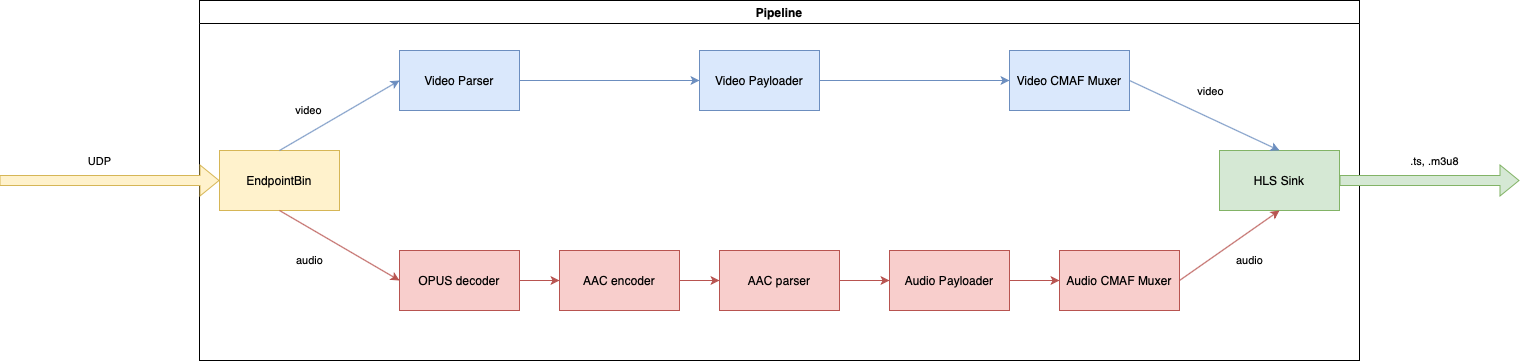

The diagram above was exported from draw.io. Its source (the exported page's mxGraphModel, read from the mxfile embedded in the PNG):
<mxGraphModel dx="1878" dy="717" grid="1" gridSize="10" guides="1" tooltips="1" connect="1" arrows="1" fold="1" page="1" pageScale="1" pageWidth="827" pageHeight="1169" math="0" shadow="0">
  <root>
    <mxCell id="0" />
    <mxCell id="1" parent="0" />
    <mxCell id="PZNo5ALD23-F-9HIo6z0-2" value="Pipeline" style="swimlane;" vertex="1" parent="1">
      <mxGeometry x="-210" y="70" width="1160" height="360" as="geometry" />
    </mxCell>
    <mxCell id="PZNo5ALD23-F-9HIo6z0-3" value="EndpointBin" style="rounded=0;whiteSpace=wrap;html=1;fillColor=#fff2cc;strokeColor=#d6b656;" vertex="1" parent="PZNo5ALD23-F-9HIo6z0-2">
      <mxGeometry x="20" y="150" width="120" height="60" as="geometry" />
    </mxCell>
    <mxCell id="PZNo5ALD23-F-9HIo6z0-4" value="HLS Sink" style="rounded=0;whiteSpace=wrap;html=1;fillColor=#d5e8d4;strokeColor=#82b366;" vertex="1" parent="PZNo5ALD23-F-9HIo6z0-2">
      <mxGeometry x="1020" y="150" width="120" height="60" as="geometry" />
    </mxCell>
    <mxCell id="PZNo5ALD23-F-9HIo6z0-22" style="edgeStyle=orthogonalEdgeStyle;rounded=0;orthogonalLoop=1;jettySize=auto;html=1;exitX=1;exitY=0.5;exitDx=0;exitDy=0;entryX=0;entryY=0.5;entryDx=0;entryDy=0;fillColor=#dae8fc;strokeColor=#6c8ebf;" edge="1" parent="PZNo5ALD23-F-9HIo6z0-2" source="PZNo5ALD23-F-9HIo6z0-5" target="PZNo5ALD23-F-9HIo6z0-6">
      <mxGeometry relative="1" as="geometry" />
    </mxCell>
    <mxCell id="PZNo5ALD23-F-9HIo6z0-5" value="Video Parser" style="rounded=0;whiteSpace=wrap;html=1;fillColor=#dae8fc;strokeColor=#6c8ebf;" vertex="1" parent="PZNo5ALD23-F-9HIo6z0-2">
      <mxGeometry x="200" y="50" width="120" height="60" as="geometry" />
    </mxCell>
    <mxCell id="PZNo5ALD23-F-9HIo6z0-23" style="edgeStyle=orthogonalEdgeStyle;rounded=0;orthogonalLoop=1;jettySize=auto;html=1;exitX=1;exitY=0.5;exitDx=0;exitDy=0;entryX=0;entryY=0.5;entryDx=0;entryDy=0;fillColor=#dae8fc;strokeColor=#6c8ebf;" edge="1" parent="PZNo5ALD23-F-9HIo6z0-2" source="PZNo5ALD23-F-9HIo6z0-6" target="PZNo5ALD23-F-9HIo6z0-7">
      <mxGeometry relative="1" as="geometry" />
    </mxCell>
    <mxCell id="PZNo5ALD23-F-9HIo6z0-6" value="Video Payloader" style="rounded=0;whiteSpace=wrap;html=1;fillColor=#dae8fc;strokeColor=#6c8ebf;" vertex="1" parent="PZNo5ALD23-F-9HIo6z0-2">
      <mxGeometry x="500" y="50" width="120" height="60" as="geometry" />
    </mxCell>
    <mxCell id="PZNo5ALD23-F-9HIo6z0-7" value="Video CMAF Muxer" style="rounded=0;whiteSpace=wrap;html=1;fillColor=#dae8fc;strokeColor=#6c8ebf;" vertex="1" parent="PZNo5ALD23-F-9HIo6z0-2">
      <mxGeometry x="810" y="50" width="120" height="60" as="geometry" />
    </mxCell>
    <mxCell id="PZNo5ALD23-F-9HIo6z0-18" style="edgeStyle=orthogonalEdgeStyle;rounded=0;orthogonalLoop=1;jettySize=auto;html=1;exitX=1;exitY=0.5;exitDx=0;exitDy=0;fillColor=#f8cecc;strokeColor=#b85450;" edge="1" parent="PZNo5ALD23-F-9HIo6z0-2" source="PZNo5ALD23-F-9HIo6z0-9" target="PZNo5ALD23-F-9HIo6z0-10">
      <mxGeometry relative="1" as="geometry" />
    </mxCell>
    <mxCell id="PZNo5ALD23-F-9HIo6z0-9" value="OPUS decoder" style="rounded=0;whiteSpace=wrap;html=1;fillColor=#f8cecc;strokeColor=#b85450;" vertex="1" parent="PZNo5ALD23-F-9HIo6z0-2">
      <mxGeometry x="200" y="250" width="120" height="60" as="geometry" />
    </mxCell>
    <mxCell id="PZNo5ALD23-F-9HIo6z0-19" style="edgeStyle=orthogonalEdgeStyle;rounded=0;orthogonalLoop=1;jettySize=auto;html=1;exitX=1;exitY=0.5;exitDx=0;exitDy=0;fillColor=#f8cecc;strokeColor=#b85450;" edge="1" parent="PZNo5ALD23-F-9HIo6z0-2" source="PZNo5ALD23-F-9HIo6z0-10" target="PZNo5ALD23-F-9HIo6z0-11">
      <mxGeometry relative="1" as="geometry" />
    </mxCell>
    <mxCell id="PZNo5ALD23-F-9HIo6z0-10" value="AAC encoder" style="rounded=0;whiteSpace=wrap;html=1;fillColor=#f8cecc;strokeColor=#b85450;" vertex="1" parent="PZNo5ALD23-F-9HIo6z0-2">
      <mxGeometry x="360" y="250" width="120" height="60" as="geometry" />
    </mxCell>
    <mxCell id="PZNo5ALD23-F-9HIo6z0-20" style="edgeStyle=orthogonalEdgeStyle;rounded=0;orthogonalLoop=1;jettySize=auto;html=1;exitX=1;exitY=0.5;exitDx=0;exitDy=0;entryX=0;entryY=0.5;entryDx=0;entryDy=0;fillColor=#f8cecc;strokeColor=#b85450;" edge="1" parent="PZNo5ALD23-F-9HIo6z0-2" source="PZNo5ALD23-F-9HIo6z0-11" target="PZNo5ALD23-F-9HIo6z0-12">
      <mxGeometry relative="1" as="geometry" />
    </mxCell>
    <mxCell id="PZNo5ALD23-F-9HIo6z0-11" value="AAC parser" style="rounded=0;whiteSpace=wrap;html=1;fillColor=#f8cecc;strokeColor=#b85450;" vertex="1" parent="PZNo5ALD23-F-9HIo6z0-2">
      <mxGeometry x="520" y="250" width="120" height="60" as="geometry" />
    </mxCell>
    <mxCell id="PZNo5ALD23-F-9HIo6z0-21" style="edgeStyle=orthogonalEdgeStyle;rounded=0;orthogonalLoop=1;jettySize=auto;html=1;exitX=1;exitY=0.5;exitDx=0;exitDy=0;entryX=0;entryY=0.5;entryDx=0;entryDy=0;fillColor=#f8cecc;strokeColor=#b85450;" edge="1" parent="PZNo5ALD23-F-9HIo6z0-2" source="PZNo5ALD23-F-9HIo6z0-12" target="PZNo5ALD23-F-9HIo6z0-13">
      <mxGeometry relative="1" as="geometry" />
    </mxCell>
    <mxCell id="PZNo5ALD23-F-9HIo6z0-12" value="Audio Payloader" style="rounded=0;whiteSpace=wrap;html=1;fillColor=#f8cecc;strokeColor=#b85450;" vertex="1" parent="PZNo5ALD23-F-9HIo6z0-2">
      <mxGeometry x="690" y="250" width="120" height="60" as="geometry" />
    </mxCell>
    <mxCell id="PZNo5ALD23-F-9HIo6z0-13" value="Audio CMAF Muxer" style="rounded=0;whiteSpace=wrap;html=1;fillColor=#f8cecc;strokeColor=#b85450;" vertex="1" parent="PZNo5ALD23-F-9HIo6z0-2">
      <mxGeometry x="860" y="250" width="120" height="60" as="geometry" />
    </mxCell>
    <mxCell id="PZNo5ALD23-F-9HIo6z0-15" value="" style="endArrow=classic;html=1;rounded=0;exitX=0.5;exitY=0;exitDx=0;exitDy=0;entryX=0;entryY=0.5;entryDx=0;entryDy=0;fillColor=#dae8fc;strokeColor=#6c8ebf;" edge="1" parent="PZNo5ALD23-F-9HIo6z0-2" source="PZNo5ALD23-F-9HIo6z0-3" target="PZNo5ALD23-F-9HIo6z0-5">
      <mxGeometry width="50" height="50" relative="1" as="geometry">
        <mxPoint x="460" y="180" as="sourcePoint" />
        <mxPoint x="510" y="130" as="targetPoint" />
      </mxGeometry>
    </mxCell>
    <mxCell id="PZNo5ALD23-F-9HIo6z0-16" value="video" style="edgeLabel;html=1;align=center;verticalAlign=middle;resizable=0;points=[];" vertex="1" connectable="0" parent="PZNo5ALD23-F-9HIo6z0-15">
      <mxGeometry x="-0.5339" y="-1" relative="1" as="geometry">
        <mxPoint y="-25" as="offset" />
      </mxGeometry>
    </mxCell>
    <mxCell id="PZNo5ALD23-F-9HIo6z0-17" value="audio" style="endArrow=classic;html=1;rounded=0;exitX=0.5;exitY=1;exitDx=0;exitDy=0;entryX=0;entryY=0.5;entryDx=0;entryDy=0;fillColor=#f8cecc;strokeColor=#b85450;" edge="1" parent="PZNo5ALD23-F-9HIo6z0-2" source="PZNo5ALD23-F-9HIo6z0-3" target="PZNo5ALD23-F-9HIo6z0-9">
      <mxGeometry x="-0.2642" y="-28" width="50" height="50" relative="1" as="geometry">
        <mxPoint x="460" y="180" as="sourcePoint" />
        <mxPoint x="510" y="130" as="targetPoint" />
        <mxPoint as="offset" />
      </mxGeometry>
    </mxCell>
    <mxCell id="PZNo5ALD23-F-9HIo6z0-24" value="audio" style="endArrow=classic;html=1;rounded=0;entryX=0.5;entryY=1;entryDx=0;entryDy=0;exitX=1;exitY=0.5;exitDx=0;exitDy=0;fillColor=#f8cecc;strokeColor=#b85450;" edge="1" parent="PZNo5ALD23-F-9HIo6z0-2" source="PZNo5ALD23-F-9HIo6z0-13" target="PZNo5ALD23-F-9HIo6z0-4">
      <mxGeometry x="0.1275" y="-24" width="50" height="50" relative="1" as="geometry">
        <mxPoint x="690" y="180" as="sourcePoint" />
        <mxPoint x="740" y="130" as="targetPoint" />
        <mxPoint as="offset" />
      </mxGeometry>
    </mxCell>
    <mxCell id="PZNo5ALD23-F-9HIo6z0-25" value="" style="endArrow=classic;html=1;rounded=0;entryX=0.5;entryY=0;entryDx=0;entryDy=0;exitX=1;exitY=0.5;exitDx=0;exitDy=0;fillColor=#dae8fc;strokeColor=#6c8ebf;" edge="1" parent="PZNo5ALD23-F-9HIo6z0-2" source="PZNo5ALD23-F-9HIo6z0-7" target="PZNo5ALD23-F-9HIo6z0-4">
      <mxGeometry width="50" height="50" relative="1" as="geometry">
        <mxPoint x="690" y="180" as="sourcePoint" />
        <mxPoint x="740" y="130" as="targetPoint" />
      </mxGeometry>
    </mxCell>
    <mxCell id="PZNo5ALD23-F-9HIo6z0-26" value="video" style="edgeLabel;html=1;align=center;verticalAlign=middle;resizable=0;points=[];" vertex="1" connectable="0" parent="PZNo5ALD23-F-9HIo6z0-25">
      <mxGeometry x="-0.1989" relative="1" as="geometry">
        <mxPoint x="20" y="-18" as="offset" />
      </mxGeometry>
    </mxCell>
    <mxCell id="PZNo5ALD23-F-9HIo6z0-27" value="" style="shape=flexArrow;endArrow=classic;html=1;rounded=0;fillColor=#d5e8d4;strokeColor=#82b366;" edge="1" parent="1">
      <mxGeometry width="50" height="50" relative="1" as="geometry">
        <mxPoint x="930" y="250" as="sourcePoint" />
        <mxPoint x="1110" y="250" as="targetPoint" />
      </mxGeometry>
    </mxCell>
    <mxCell id="PZNo5ALD23-F-9HIo6z0-28" value=".ts, .m3u8" style="edgeLabel;html=1;align=center;verticalAlign=middle;resizable=0;points=[];" vertex="1" connectable="0" parent="PZNo5ALD23-F-9HIo6z0-27">
      <mxGeometry x="0.0494" relative="1" as="geometry">
        <mxPoint y="-20" as="offset" />
      </mxGeometry>
    </mxCell>
    <mxCell id="PZNo5ALD23-F-9HIo6z0-29" value="" style="shape=flexArrow;endArrow=classic;html=1;rounded=0;entryX=0;entryY=0.5;entryDx=0;entryDy=0;fillColor=#fff2cc;strokeColor=#d6b656;" edge="1" parent="1" target="PZNo5ALD23-F-9HIo6z0-3">
      <mxGeometry width="50" height="50" relative="1" as="geometry">
        <mxPoint x="-410" y="250" as="sourcePoint" />
        <mxPoint x="-60" y="200" as="targetPoint" />
      </mxGeometry>
    </mxCell>
    <mxCell id="PZNo5ALD23-F-9HIo6z0-30" value="UDP" style="edgeLabel;html=1;align=center;verticalAlign=middle;resizable=0;points=[];" vertex="1" connectable="0" parent="PZNo5ALD23-F-9HIo6z0-29">
      <mxGeometry x="-0.4747" y="2" relative="1" as="geometry">
        <mxPoint x="42" y="-18" as="offset" />
      </mxGeometry>
    </mxCell>
  </root>
</mxGraphModel>